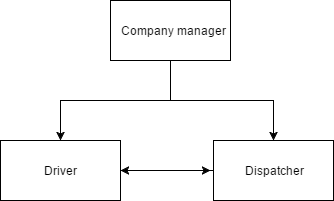

The diagram above was exported from draw.io. Its source (the exported page's mxGraphModel, read from the mxfile embedded in the PNG):
<mxGraphModel dx="1042" dy="530" grid="1" gridSize="10" guides="1" tooltips="1" connect="1" arrows="1" fold="1" page="1" pageScale="1" pageWidth="826" pageHeight="1169" background="#ffffff" math="0" shadow="0">
  <root>
    <mxCell id="0" />
    <mxCell id="1" parent="0" />
    <mxCell id="1dad3414b3d65ab3-3" value="" style="edgeStyle=orthogonalEdgeStyle;rounded=0;html=1;jettySize=auto;orthogonalLoop=1;" edge="1" parent="1" source="1dad3414b3d65ab3-1" target="1dad3414b3d65ab3-2">
      <mxGeometry relative="1" as="geometry" />
    </mxCell>
    <mxCell id="1dad3414b3d65ab3-5" value="" style="edgeStyle=orthogonalEdgeStyle;rounded=0;html=1;jettySize=auto;orthogonalLoop=1;" edge="1" parent="1" source="1dad3414b3d65ab3-1" target="1dad3414b3d65ab3-4">
      <mxGeometry relative="1" as="geometry" />
    </mxCell>
    <mxCell id="1dad3414b3d65ab3-1" value="Company manager" style="whiteSpace=wrap;html=1;" vertex="1" parent="1">
      <mxGeometry x="250" y="20" width="120" height="60" as="geometry" />
    </mxCell>
    <mxCell id="1dad3414b3d65ab3-4" value="Driver" style="whiteSpace=wrap;html=1;" vertex="1" parent="1">
      <mxGeometry x="140" y="160" width="120" height="60" as="geometry" />
    </mxCell>
    <mxCell id="1dad3414b3d65ab3-7" value="" style="edgeStyle=orthogonalEdgeStyle;rounded=0;html=1;jettySize=auto;orthogonalLoop=1;entryX=1;entryY=0.5;" edge="1" parent="1" source="1dad3414b3d65ab3-2" target="1dad3414b3d65ab3-4">
      <mxGeometry relative="1" as="geometry">
        <mxPoint x="300" y="270" as="targetPoint" />
        <Array as="points" />
      </mxGeometry>
    </mxCell>
    <mxCell id="1dad3414b3d65ab3-2" value="Dispatcher" style="whiteSpace=wrap;html=1;" vertex="1" parent="1">
      <mxGeometry x="353" y="160" width="120" height="60" as="geometry" />
    </mxCell>
    <mxCell id="1dad3414b3d65ab3-10" value="" style="endArrow=classic;html=1;exitX=1;exitY=0.5;" edge="1" parent="1" source="1dad3414b3d65ab3-4">
      <mxGeometry width="50" height="50" relative="1" as="geometry">
        <mxPoint x="140" y="290" as="sourcePoint" />
        <mxPoint x="350" y="190" as="targetPoint" />
        <Array as="points" />
      </mxGeometry>
    </mxCell>
  </root>
</mxGraphModel>